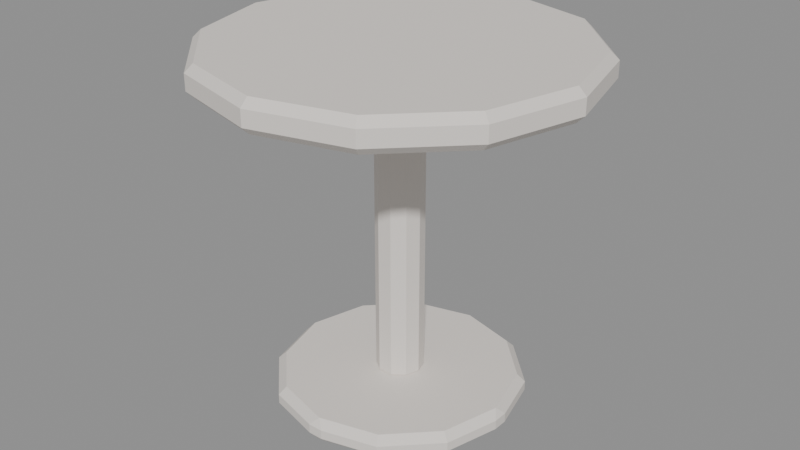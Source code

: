 # Source: MOV_Mesa_Lateral_v01.blend  (saved by Blender 4.2.66; exported with 4.5.12 LTS)
import bpy
from mathutils import Matrix  # noqa: F401  (used for matrix-valued properties, if any)

bpy.ops.wm.read_factory_settings(use_empty=True)
scene = bpy.context.scene
scene.name = 'Scene'

# ---- materials (node trees are filled in below, after node groups)
mat_polyroom_pbr = bpy.data.materials.new('Polyroom_PBR')

# ---- material node trees
mat_polyroom_pbr.use_nodes = True; mat_polyroom_pbr.node_tree.nodes.clear()
_N = mat_polyroom_pbr.node_tree.nodes; _L = mat_polyroom_pbr.node_tree.links
n0 = _N.new('ShaderNodeBsdfPrincipled'); n0.name = 'Principled BSDF'; n0.location = (10, 300)
n0.inputs[2].default_value = 0.8
n1 = _N.new('ShaderNodeOutputMaterial'); n1.name = 'Material Output'; n1.location = (300, 300)
n2 = _N.new('ShaderNodeAttribute'); n2.name = 'Attribute'; n2.location = (0, 0)
n2.attribute_name = 'Color'
_L.new(n0.outputs[0], n1.inputs[0])
_L.new(n2.outputs[0], n0.inputs[0])
n1.is_active_output = True

# ---- meshes
me_mov_mesa_lateral_v01 = bpy.data.meshes.new('MOV_Mesa_Lateral_v01')
me_mov_mesa_lateral_v01.from_pydata([(2.328e-10, 0.2872, 0.525), (0.0, 0.3, 0.5374), (-2.328e-10, 0.2872, 0.575), (0.0, 0.3, 0.5626), (0.1436, 0.2487, 0.525), (0.15, 0.2598, 0.5374), (0.1436, 0.2487, 0.575), (0.15, 0.2598, 0.5626), (0.2487, 0.1436, 0.525), (0.2598, 0.15, 0.5374), (0.2487, 0.1436, 0.575), (0.2598, 0.15, 0.5626), (0.2872, -2.328e-10, 0.525), (0.3, 0.0, 0.5374), (0.2872, 2.328e-10, 0.575), (0.3, 0.0, 0.5626), (0.2487, -0.1436, 0.525), (0.2598, -0.15, 0.5374), (0.2487, -0.1436, 0.575), (0.2598, -0.15, 0.5626), (0.1436, -0.2487, 0.525), (0.15, -0.2598, 0.5374), (0.1436, -0.2487, 0.575), (0.15, -0.2598, 0.5626), (-2.328e-10, -0.2872, 0.525), (0.0, -0.3, 0.5374), (2.328e-10, -0.2872, 0.575), (0.0, -0.3, 0.5626), (-0.1436, -0.2487, 0.525), (-0.15, -0.2598, 0.5374), (-0.1436, -0.2487, 0.575), (-0.15, -0.2598, 0.5626), (-0.2487, -0.1436, 0.525), (-0.2598, -0.15, 0.5374), (-0.2487, -0.1436, 0.575), (-0.2598, -0.15, 0.5626), (-0.2872, 2.328e-10, 0.525), (-0.3, 0.0, 0.5374), (-0.2872, -2.328e-10, 0.575), (-0.3, 0.0, 0.5626), (-0.2487, 0.1436, 0.525), (-0.2598, 0.15, 0.5374), (-0.2487, 0.1436, 0.575), (-0.2598, 0.15, 0.5626), (-0.1436, 0.2487, 0.525), (-0.15, 0.2598, 0.5374), (-0.1436, 0.2487, 0.575), (-0.15, 0.2598, 0.5626), (6.985e-10, 0.027, 0.03), (-0.01176, 0.03618, 0.04236), (0.01176, 0.03618, 0.04236), (-6.985e-10, 0.027, 0.53), (0.01176, 0.03618, 0.5176), (-0.01176, 0.03618, 0.5176), (0.01587, 0.02185, 0.03), (0.01176, 0.03618, 0.04236), (0.03078, 0.02236, 0.04236), (0.01587, 0.02185, 0.53), (0.03078, 0.02236, 0.5176), (0.01176, 0.03618, 0.5176), (0.02568, 0.008344, 0.03), (0.03078, 0.02236, 0.04236), (0.03804, 2.794e-09, 0.04236), (0.02568, 0.008344, 0.53), (0.03804, 2.794e-09, 0.5176), (0.03078, 0.02236, 0.5176), (0.02568, -0.008344, 0.03), (0.03804, -2.794e-09, 0.04236), (0.03078, -0.02236, 0.04236), (0.02568, -0.008344, 0.53), (0.03078, -0.02236, 0.5176), (0.03804, -2.794e-09, 0.5176), (0.01587, -0.02185, 0.03), (0.03078, -0.02236, 0.04236), (0.01176, -0.03618, 0.04236), (0.01587, -0.02185, 0.53), (0.01176, -0.03618, 0.5176), (0.03078, -0.02236, 0.5176), (-6.985e-10, -0.027, 0.03), (0.01176, -0.03618, 0.04236), (-0.01176, -0.03618, 0.04236), (6.985e-10, -0.027, 0.53), (-0.01176, -0.03618, 0.5176), (0.01176, -0.03618, 0.5176), (-0.01587, -0.02185, 0.03), (-0.01176, -0.03618, 0.04236), (-0.03078, -0.02236, 0.04236), (-0.01587, -0.02185, 0.53), (-0.03078, -0.02236, 0.5176), (-0.01176, -0.03618, 0.5176), (-0.02568, -0.008344, 0.03), (-0.03078, -0.02236, 0.04236), (-0.03804, -2.794e-09, 0.04236), (-0.02568, -0.008344, 0.53), (-0.03804, -2.794e-09, 0.5176), (-0.03078, -0.02236, 0.5176), (-0.02568, 0.008344, 0.03), (-0.03804, 2.794e-09, 0.04236), (-0.03078, 0.02236, 0.04236), (-0.02568, 0.008344, 0.53), (-0.03078, 0.02236, 0.5176), (-0.03804, 2.794e-09, 0.5176), (-0.01587, 0.02185, 0.03), (-0.03078, 0.02236, 0.04236), (-0.01176, 0.03618, 0.04236), (-0.01587, 0.02185, 0.53), (-0.01176, 0.03618, 0.5176), (-0.03078, 0.02236, 0.5176), (0.0, 0.1872, 0.0), (-0.01194, 0.1968, 0.01236), (0.01194, 0.1968, 0.01236), (0.0, 0.1872, 0.04), (0.01194, 0.1968, 0.02764), (-0.01194, 0.1968, 0.02764), (0.0936, 0.1621, 0.0), (0.1, 0.1732, 0.01236), (0.0936, 0.1621, 0.04), (0.1, 0.1732, 0.02764), (0.1621, 0.0936, 0.0), (0.1732, 0.1, 0.01236), (0.1621, 0.0936, 0.04), (0.1732, 0.1, 0.02764), (0.1872, 0.0, 0.0), (0.1968, 0.01194, 0.01236), (0.1968, -0.01194, 0.01236), (0.1872, 0.0, 0.04), (0.1968, -0.01194, 0.02764), (0.1968, 0.01194, 0.02764), (0.1621, -0.0936, 0.0), (0.1732, -0.1, 0.01236), (0.1621, -0.0936, 0.04), (0.1732, -0.1, 0.02764), (0.0936, -0.1621, 0.0), (0.1, -0.1732, 0.01236), (0.0936, -0.1621, 0.04), (0.1, -0.1732, 0.02764), (0.0, -0.1872, 0.0), (0.01194, -0.1968, 0.01236), (-0.01194, -0.1968, 0.01236), (0.0, -0.1872, 0.04), (-0.01194, -0.1968, 0.02764), (0.01194, -0.1968, 0.02764), (-0.0936, -0.1621, 0.0), (-0.1, -0.1732, 0.01236), (-0.0936, -0.1621, 0.04), (-0.1, -0.1732, 0.02764), (-0.1621, -0.0936, 0.0), (-0.1732, -0.1, 0.01236), (-0.1621, -0.0936, 0.04), (-0.1732, -0.1, 0.02764), (-0.1872, 0.0, 0.0), (-0.1968, -0.01194, 0.01236), (-0.1968, 0.01194, 0.01236), (-0.1872, 0.0, 0.04), (-0.1968, 0.01194, 0.02764), (-0.1968, -0.01194, 0.02764), (-0.1621, 0.0936, 0.0), (-0.1732, 0.1, 0.01236), (-0.1621, 0.0936, 0.04), (-0.1732, 0.1, 0.02764), (-0.0936, 0.1621, 0.0), (-0.1, 0.1732, 0.01236), (-0.0936, 0.1621, 0.04), (-0.1, 0.1732, 0.02764)], [], [(45, 47, 3, 1), (9, 11, 15, 13), (13, 15, 19, 17), (17, 19, 23, 21), (21, 23, 27, 25), (25, 27, 31, 29), (29, 31, 35, 33), (33, 35, 39, 37), (37, 39, 43, 41), (41, 43, 47, 45), (5, 7, 11, 9), (48, 54, 60, 66, 72, 78, 84, 90, 96, 102), (6, 2, 46, 42, 38, 34, 30, 26, 22, 18, 14, 10), (1, 3, 7, 5), (104, 106, 53, 49), (62, 64, 71, 67), (68, 70, 77, 73), (74, 76, 83, 79), (80, 82, 89, 85), (86, 88, 95, 91), (92, 94, 101, 97), (98, 100, 107, 103), (56, 58, 65, 61), (108, 114, 118, 122, 128, 132, 136, 142, 146, 150, 156, 160), (57, 51, 105, 99, 93, 87, 81, 75, 69, 63), (50, 52, 59, 55), (161, 163, 113, 109), (119, 121, 127, 123), (124, 126, 131, 129), (129, 131, 135, 133), (133, 135, 141, 137), (138, 140, 145, 143), (143, 145, 149, 147), (147, 149, 155, 151), (152, 154, 159, 157), (157, 159, 163, 161), (115, 117, 121, 119), (116, 111, 162, 158, 153, 148, 144, 139, 134, 130, 125, 120), (110, 112, 117, 115), (48, 49, 50), (51, 52, 53), (54, 55, 56), (57, 58, 59), (60, 61, 62), (63, 64, 65), (66, 67, 68), (69, 70, 71), (72, 73, 74), (75, 76, 77), (78, 79, 80), (81, 82, 83), (84, 85, 86), (87, 88, 89), (90, 91, 92), (93, 94, 95), (96, 97, 98), (99, 100, 101), (102, 103, 104), (105, 106, 107), (108, 109, 110), (111, 112, 113), (122, 123, 124), (125, 126, 127), (136, 137, 138), (139, 140, 141), (150, 151, 152), (153, 154, 155), (1, 5, 4, 0), (7, 3, 2, 6), (5, 9, 8, 4), (11, 7, 6, 10), (9, 13, 12, 8), (15, 11, 10, 14), (13, 17, 16, 12), (19, 15, 14, 18), (17, 21, 20, 16), (23, 19, 18, 22), (21, 25, 24, 20), (27, 23, 22, 26), (25, 29, 28, 24), (31, 27, 26, 30), (29, 33, 32, 28), (35, 31, 30, 34), (33, 37, 36, 32), (39, 35, 34, 38), (37, 41, 40, 36), (43, 39, 38, 42), (41, 45, 44, 40), (47, 43, 42, 46), (45, 1, 0, 44), (3, 47, 46, 2), (50, 55, 54, 48), (59, 52, 51, 57), (49, 53, 52, 50), (58, 56, 55, 59), (56, 61, 60, 54), (65, 58, 57, 63), (64, 62, 61, 65), (62, 67, 66, 60), (71, 64, 63, 69), (70, 68, 67, 71), (68, 73, 72, 66), (77, 70, 69, 75), (76, 74, 73, 77), (74, 79, 78, 72), (83, 76, 75, 81), (82, 80, 79, 83), (80, 85, 84, 78), (89, 82, 81, 87), (88, 86, 85, 89), (86, 91, 90, 84), (95, 88, 87, 93), (94, 92, 91, 95), (92, 97, 96, 90), (101, 94, 93, 99), (100, 98, 97, 101), (98, 103, 102, 96), (107, 100, 99, 105), (106, 104, 103, 107), (104, 49, 48, 102), (53, 106, 105, 51), (110, 115, 114, 108), (117, 112, 111, 116), (109, 113, 112, 110), (115, 119, 118, 114), (121, 117, 116, 120), (119, 123, 122, 118), (127, 121, 120, 125), (126, 124, 123, 127), (124, 129, 128, 122), (131, 126, 125, 130), (129, 133, 132, 128), (135, 131, 130, 134), (133, 137, 136, 132), (141, 135, 134, 139), (140, 138, 137, 141), (138, 143, 142, 136), (145, 140, 139, 144), (143, 147, 146, 142), (149, 145, 144, 148), (147, 151, 150, 146), (155, 149, 148, 153), (154, 152, 151, 155), (152, 157, 156, 150), (159, 154, 153, 158), (157, 161, 160, 156), (163, 159, 158, 162), (161, 109, 108, 160), (113, 163, 162, 111), (0, 4, 8, 12, 16, 20, 24, 28, 32, 36, 40, 44)])
_uv = me_mov_mesa_lateral_v01.uv_layers.new(name='UVMap')
_uv.uv.foreach_set('vector', [0.08184, 0.5173, 0.08184, 0.5173, 0.002143, 0.3793, 0.002143, 0.3793, 0.2199, 0.597, 0.2199, 0.597, 0.3793, 0.597, 0.3793, 0.597, 0.3793, 0.597, 0.3793, 0.597, 0.5173, 0.5173, 0.5173, 0.5173, 0.5173, 0.5173, 0.5173, 0.5173, 0.597, 0.3793, 0.597, 0.3793, 0.597, 0.3793, 0.597, 0.3793, 0.597, 0.2199, 0.597, 0.2199, 0.597, 0.2199, 0.597, 0.2199, 0.597, 0.3793, 0.597, 0.3793, 0.597, 0.3793, 0.597, 0.3793, 0.5173, 0.5173, 0.5173, 0.5173, 0.5173, 0.5173, 0.5173, 0.5173, 0.3793, 0.597, 0.3793, 0.597, 0.3793, 0.597, 0.3793, 0.597, 0.2199, 0.597, 0.2199, 0.597, 0.2199, 0.597, 0.2199, 0.597, 0.08184, 0.5173, 0.08184, 0.5173, 0.08184, 0.5173, 0.08184, 0.5173, 0.2199, 0.597, 0.2199, 0.597, 0.4258, 0.6648, 0.4157, 0.6509, 0.4157, 0.6338, 0.4258, 0.6199, 0.442, 0.6146, 0.4583, 0.6199, 0.4684, 0.6338, 0.4684, 0.6509, 0.4583, 0.6648, 0.442, 0.6701, 0.09113, 0.508, 0.01483, 0.3759, 0.01483, 0.2233, 0.09113, 0.09113, 0.2233, 0.01483, 0.3759, 0.01483, 0.508, 0.09113, 0.5843, 0.2233, 0.5843, 0.3759, 0.508, 0.508, 0.3759, 0.5843, 0.2233, 0.5843, 0.002143, 0.3793, 0.002143, 0.3793, 0.08184, 0.5173, 0.08184, 0.5173, 0.43, 0.6795, 0.43, 0.6795, 0.43, 0.6795, 0.43, 0.6795, 0.4736, 0.6653, 0.4736, 0.6653, 0.4736, 0.6653, 0.4736, 0.6653, 0.4811, 0.6423, 0.4811, 0.6423, 0.4811, 0.6423, 0.4811, 0.6423, 0.4736, 0.6194, 0.4736, 0.6194, 0.4736, 0.6194, 0.4736, 0.6194, 0.4736, 0.6194, 0.4736, 0.6194, 0.4736, 0.6194, 0.4736, 0.6194, 0.4811, 0.6423, 0.4811, 0.6423, 0.4811, 0.6423, 0.4811, 0.6423, 0.4736, 0.6653, 0.4736, 0.6653, 0.4736, 0.6653, 0.4736, 0.6653, 0.4541, 0.6795, 0.4541, 0.6795, 0.4541, 0.6795, 0.4541, 0.6795, 0.4541, 0.6795, 0.4541, 0.6795, 0.4541, 0.6795, 0.4541, 0.6795, 0.01483, 0.8493, 0.01483, 0.7498, 0.06456, 0.6637, 0.1507, 0.614, 0.2502, 0.614, 0.3363, 0.6637, 0.386, 0.7498, 0.386, 0.8493, 0.3363, 0.9354, 0.2502, 0.9852, 0.1507, 0.9852, 0.06456, 0.9354, 0.442, 0.6701, 0.4258, 0.6648, 0.4157, 0.6509, 0.4157, 0.6338, 0.4258, 0.6199, 0.442, 0.6146, 0.4583, 0.6199, 0.4684, 0.6338, 0.4684, 0.6509, 0.4583, 0.6648, 0.43, 0.6795, 0.43, 0.6795, 0.43, 0.6795, 0.43, 0.6795, 0.05527, 0.9447, 0.05527, 0.9447, 0.008487, 0.8637, 0.008487, 0.8637, 0.1473, 0.9979, 0.1473, 0.9979, 0.2409, 0.9979, 0.2409, 0.9979, 0.2645, 0.9915, 0.2645, 0.9915, 0.3456, 0.9447, 0.3456, 0.9447, 0.3456, 0.9447, 0.3456, 0.9447, 0.3987, 0.8527, 0.3987, 0.8527, 0.3987, 0.8527, 0.3987, 0.8527, 0.3987, 0.7591, 0.3987, 0.7591, 0.3987, 0.7591, 0.3987, 0.7591, 0.3987, 0.8527, 0.3987, 0.8527, 0.3987, 0.8527, 0.3987, 0.8527, 0.3456, 0.9447, 0.3456, 0.9447, 0.3456, 0.9447, 0.3456, 0.9447, 0.2645, 0.9915, 0.2645, 0.9915, 0.2409, 0.9979, 0.2409, 0.9979, 0.1473, 0.9979, 0.1473, 0.9979, 0.1473, 0.9979, 0.1473, 0.9979, 0.05527, 0.9447, 0.05527, 0.9447, 0.05527, 0.9447, 0.05527, 0.9447, 0.1473, 0.9979, 0.1473, 0.9979, 0.06456, 0.9354, 0.01483, 0.8493, 0.01483, 0.7498, 0.06456, 0.6637, 0.1507, 0.614, 0.2502, 0.614, 0.3363, 0.6637, 0.386, 0.7498, 0.386, 0.8493, 0.3363, 0.9354, 0.2502, 0.9852, 0.1507, 0.9852, 0.008487, 0.8637, 0.008487, 0.8637, 0.05527, 0.9447, 0.05527, 0.9447, 0.4258, 0.6648, 0.43, 0.6795, 0.4105, 0.6653, 0.4218, 0.6768, 0.43, 0.6795, 0.4179, 0.6756, 0.4157, 0.6509, 0.4105, 0.6653, 0.403, 0.6423, 0.442, 0.6701, 0.4541, 0.6795, 0.43, 0.6795, 0.4157, 0.6338, 0.403, 0.6423, 0.4105, 0.6194, 0.4583, 0.6648, 0.4736, 0.6653, 0.4541, 0.6795, 0.4258, 0.6199, 0.4105, 0.6194, 0.43, 0.6052, 0.4684, 0.6509, 0.4811, 0.6423, 0.4736, 0.6653, 0.442, 0.6146, 0.43, 0.6052, 0.4541, 0.6052, 0.4684, 0.6338, 0.4736, 0.6194, 0.4811, 0.6423, 0.4583, 0.6199, 0.4541, 0.6052, 0.4736, 0.6194, 0.4686, 0.6125, 0.4736, 0.6194, 0.4662, 0.6091, 0.4684, 0.6338, 0.4736, 0.6194, 0.4811, 0.6423, 0.4811, 0.6338, 0.4811, 0.6423, 0.4811, 0.6297, 0.4684, 0.6509, 0.4811, 0.6423, 0.4736, 0.6653, 0.4787, 0.6584, 0.4736, 0.6653, 0.4811, 0.655, 0.4583, 0.6648, 0.4736, 0.6653, 0.4541, 0.6795, 0.4623, 0.6768, 0.4541, 0.6795, 0.4662, 0.6756, 0.442, 0.6701, 0.4541, 0.6795, 0.43, 0.6795, 0.4381, 0.6821, 0.43, 0.6795, 0.442, 0.6834, 0.01483, 0.8493, 0.008487, 0.8637, 0.002143, 0.84, 0.003843, 0.8556, 0.008487, 0.8637, 0.002143, 0.8527, 0.1507, 0.614, 0.1363, 0.6076, 0.16, 0.6013, 0.2502, 0.9852, 0.2645, 0.9915, 0.2409, 0.9979, 0.386, 0.7498, 0.3924, 0.7355, 0.3987, 0.7591, 0.3987, 0.7498, 0.3987, 0.7591, 0.3987, 0.7464, 0.2502, 0.9852, 0.2645, 0.9915, 0.2409, 0.9979, 0.2502, 0.9979, 0.2409, 0.9979, 0.2536, 0.9979, 0.002143, 0.3793, 0.002143, 0.2199, 0.01483, 0.2233, 0.01483, 0.3759, 0.08184, 0.5173, 0.002143, 0.3793, 0.01483, 0.3759, 0.09113, 0.508, 0.002143, 0.2199, 0.08184, 0.08184, 0.09113, 0.09113, 0.01483, 0.2233, 0.2199, 0.597, 0.08184, 0.5173, 0.09113, 0.508, 0.2233, 0.5843, 0.08184, 0.08184, 0.2199, 0.002143, 0.2233, 0.01483, 0.09113, 0.09113, 0.3793, 0.597, 0.2199, 0.597, 0.2233, 0.5843, 0.3759, 0.5843, 0.2199, 0.002143, 0.3793, 0.002143, 0.3759, 0.01483, 0.2233, 0.01483, 0.5173, 0.5173, 0.3793, 0.597, 0.3759, 0.5843, 0.508, 0.508, 0.3793, 0.002143, 0.5173, 0.08184, 0.508, 0.09113, 0.3759, 0.01483, 0.597, 0.3793, 0.5173, 0.5173, 0.508, 0.508, 0.5843, 0.3759, 0.5173, 0.08184, 0.597, 0.2199, 0.5843, 0.2233, 0.508, 0.09113, 0.597, 0.2199, 0.597, 0.3793, 0.5843, 0.3759, 0.5843, 0.2233, 0.597, 0.2199, 0.597, 0.3793, 0.5843, 0.3759, 0.5843, 0.2233, 0.597, 0.3793, 0.597, 0.2199, 0.597, 0.2233, 0.597, 0.3759, 0.597, 0.3793, 0.5173, 0.5173, 0.508, 0.508, 0.5843, 0.3759, 0.5173, 0.5173, 0.597, 0.3793, 0.5953, 0.3822, 0.519, 0.5144, 0.5173, 0.5173, 0.3793, 0.597, 0.3759, 0.5843, 0.508, 0.508, 0.3793, 0.597, 0.5173, 0.5173, 0.5144, 0.519, 0.3822, 0.5953, 0.3793, 0.597, 0.2199, 0.597, 0.2233, 0.5843, 0.3759, 0.5843, 0.2199, 0.597, 0.3793, 0.597, 0.3759, 0.597, 0.2233, 0.597, 0.2199, 0.597, 0.08184, 0.5173, 0.09113, 0.508, 0.2233, 0.5843, 0.08184, 0.5173, 0.2199, 0.597, 0.2169, 0.5953, 0.08478, 0.519, 0.08184, 0.5173, 0.002143, 0.3793, 0.01483, 0.3759, 0.09113, 0.508, 0.002143, 0.3793, 0.08184, 0.5173, 0.08014, 0.5144, 0.003843, 0.3822, 0.4105, 0.6653, 0.4105, 0.6653, 0.4157, 0.6509, 0.4258, 0.6648, 0.43, 0.6795, 0.43, 0.6795, 0.4258, 0.6648, 0.442, 0.6701, 0.43, 0.6795, 0.43, 0.6795, 0.43, 0.6795, 0.43, 0.6795, 0.4541, 0.6795, 0.4541, 0.6795, 0.43, 0.6795, 0.43, 0.6795, 0.403, 0.6423, 0.403, 0.6423, 0.4157, 0.6338, 0.4157, 0.6509, 0.4541, 0.6795, 0.4541, 0.6795, 0.442, 0.6701, 0.4583, 0.6648, 0.4736, 0.6653, 0.4736, 0.6653, 0.4541, 0.6795, 0.4541, 0.6795, 0.4105, 0.6194, 0.4105, 0.6194, 0.4258, 0.6199, 0.4157, 0.6338, 0.4736, 0.6653, 0.4736, 0.6653, 0.4583, 0.6648, 0.4684, 0.6509, 0.4811, 0.6423, 0.4811, 0.6423, 0.4736, 0.6653, 0.4736, 0.6653, 0.43, 0.6052, 0.43, 0.6052, 0.442, 0.6146, 0.4258, 0.6199, 0.4811, 0.6423, 0.4811, 0.6423, 0.4684, 0.6509, 0.4684, 0.6338, 0.4736, 0.6194, 0.4736, 0.6194, 0.4811, 0.6423, 0.4811, 0.6423, 0.4541, 0.6052, 0.4541, 0.6052, 0.4583, 0.6199, 0.442, 0.6146, 0.4736, 0.6194, 0.4736, 0.6194, 0.4684, 0.6338, 0.4583, 0.6199, 0.4736, 0.6194, 0.4736, 0.6194, 0.4736, 0.6194, 0.4736, 0.6194, 0.4736, 0.6194, 0.4736, 0.6194, 0.4684, 0.6338, 0.4583, 0.6199, 0.4736, 0.6194, 0.4736, 0.6194, 0.4686, 0.6125, 0.4787, 0.6263, 0.4811, 0.6423, 0.4811, 0.6423, 0.4736, 0.6194, 0.4736, 0.6194, 0.4811, 0.6423, 0.4811, 0.6423, 0.4684, 0.6509, 0.4684, 0.6338, 0.4811, 0.6423, 0.4811, 0.6423, 0.4811, 0.6338, 0.4811, 0.6509, 0.4736, 0.6653, 0.4736, 0.6653, 0.4811, 0.6423, 0.4811, 0.6423, 0.4736, 0.6653, 0.4736, 0.6653, 0.4583, 0.6648, 0.4684, 0.6509, 0.4736, 0.6653, 0.4736, 0.6653, 0.4787, 0.6584, 0.4686, 0.6722, 0.4541, 0.6795, 0.4541, 0.6795, 0.4736, 0.6653, 0.4736, 0.6653, 0.4541, 0.6795, 0.4541, 0.6795, 0.442, 0.6701, 0.4583, 0.6648, 0.4541, 0.6795, 0.4541, 0.6795, 0.4623, 0.6768, 0.446, 0.6821, 0.43, 0.6795, 0.43, 0.6795, 0.4541, 0.6795, 0.4541, 0.6795, 0.43, 0.6795, 0.43, 0.6795, 0.4258, 0.6648, 0.442, 0.6701, 0.43, 0.6795, 0.43, 0.6795, 0.4381, 0.6821, 0.4218, 0.6768, 0.002143, 0.84, 0.002143, 0.7464, 0.01483, 0.7498, 0.01483, 0.8493, 0.05527, 0.9447, 0.008487, 0.8637, 0.01483, 0.8493, 0.06456, 0.9354, 0.008487, 0.8637, 0.008487, 0.8637, 0.008487, 0.8637, 0.008487, 0.8637, 0.002143, 0.7464, 0.05527, 0.6544, 0.06456, 0.6637, 0.01483, 0.7498, 0.1473, 0.9979, 0.05527, 0.9447, 0.06456, 0.9354, 0.1507, 0.9852, 0.05527, 0.6544, 0.1363, 0.6076, 0.1507, 0.614, 0.06456, 0.6637, 0.2409, 0.9979, 0.1473, 0.9979, 0.1507, 0.9852, 0.2502, 0.9852, 0.2645, 0.9915, 0.2645, 0.9915, 0.2409, 0.9979, 0.2409, 0.9979, 0.16, 0.6013, 0.2536, 0.6013, 0.2502, 0.614, 0.1507, 0.614, 0.3456, 0.9447, 0.2645, 0.9915, 0.2502, 0.9852, 0.3363, 0.9354, 0.2536, 0.6013, 0.3456, 0.6544, 0.3363, 0.6637, 0.2502, 0.614, 0.3987, 0.8527, 0.3456, 0.9447, 0.3363, 0.9354, 0.386, 0.8493, 0.3456, 0.6544, 0.3924, 0.7355, 0.386, 0.7498, 0.3363, 0.6637, 0.3987, 0.7591, 0.3987, 0.8527, 0.386, 0.8493, 0.386, 0.7498, 0.3987, 0.7591, 0.3987, 0.7591, 0.3987, 0.7591, 0.3987, 0.7591, 0.3987, 0.7591, 0.3987, 0.8527, 0.386, 0.8493, 0.386, 0.7498, 0.3987, 0.8527, 0.3987, 0.7591, 0.3987, 0.7498, 0.3987, 0.8493, 0.3987, 0.8527, 0.3456, 0.9447, 0.3363, 0.9354, 0.386, 0.8493, 0.3456, 0.9447, 0.3987, 0.8527, 0.397, 0.8556, 0.3473, 0.9418, 0.3456, 0.9447, 0.2645, 0.9915, 0.2502, 0.9852, 0.3363, 0.9354, 0.2645, 0.9915, 0.3456, 0.9447, 0.3426, 0.9464, 0.2565, 0.9962, 0.2409, 0.9979, 0.2409, 0.9979, 0.2645, 0.9915, 0.2645, 0.9915, 0.2409, 0.9979, 0.1473, 0.9979, 0.1507, 0.9852, 0.2502, 0.9852, 0.1473, 0.9979, 0.2409, 0.9979, 0.2502, 0.9979, 0.1507, 0.9979, 0.1473, 0.9979, 0.05527, 0.9447, 0.06456, 0.9354, 0.1507, 0.9852, 0.05527, 0.9447, 0.1473, 0.9979, 0.1444, 0.9962, 0.05822, 0.9464, 0.05527, 0.9447, 0.008487, 0.8637, 0.01483, 0.8493, 0.06456, 0.9354, 0.008487, 0.8637, 0.05527, 0.9447, 0.05357, 0.9418, 0.003843, 0.8556, 0.01483, 0.3759, 0.01483, 0.2233, 0.09113, 0.09113, 0.2233, 0.01483, 0.3759, 0.01483, 0.508, 0.09113, 0.5843, 0.2233, 0.5843, 0.3759, 0.508, 0.508, 0.3759, 0.5843, 0.2233, 0.5843, 0.09113, 0.508])
_ca = me_mov_mesa_lateral_v01.color_attributes.new('Color', 'FLOAT_COLOR', 'POINT')
_ca.data.foreach_set('color', [0.8, 0.75, 0.7, 1.0, 0.8, 0.75, 0.7, 1.0, 0.8, 0.75, 0.7, 1.0, 0.8, 0.75, 0.7, 1.0, 0.8, 0.75, 0.7, 1.0, 0.8, 0.75, 0.7, 1.0, 0.8, 0.75, 0.7, 1.0, 0.8, 0.75, 0.7, 1.0, 0.8, 0.75, 0.7, 1.0, 0.8, 0.75, 0.7, 1.0, 0.8, 0.75, 0.7, 1.0, 0.8, 0.75, 0.7, 1.0, 0.8, 0.75, 0.7, 1.0, 0.8, 0.75, 0.7, 1.0, 0.8, 0.75, 0.7, 1.0, 0.8, 0.75, 0.7, 1.0, 0.8, 0.75, 0.7, 1.0, 0.8, 0.75, 0.7, 1.0, 0.8, 0.75, 0.7, 1.0, 0.8, 0.75, 0.7, 1.0, 0.8, 0.75, 0.7, 1.0, 0.8, 0.75, 0.7, 1.0, 0.8, 0.75, 0.7, 1.0, 0.8, 0.75, 0.7, 1.0, 0.8, 0.75, 0.7, 1.0, 0.8, 0.75, 0.7, 1.0, 0.8, 0.75, 0.7, 1.0, 0.8, 0.75, 0.7, 1.0, 0.8, 0.75, 0.7, 1.0, 0.8, 0.75, 0.7, 1.0, 0.8, 0.75, 0.7, 1.0, 0.8, 0.75, 0.7, 1.0, 0.8, 0.75, 0.7, 1.0, 0.8, 0.75, 0.7, 1.0, 0.8, 0.75, 0.7, 1.0, 0.8, 0.75, 0.7, 1.0, 0.8, 0.75, 0.7, 1.0, 0.8, 0.75, 0.7, 1.0, 0.8, 0.75, 0.7, 1.0, 0.8, 0.75, 0.7, 1.0, 0.8, 0.75, 0.7, 1.0, 0.8, 0.75, 0.7, 1.0, 0.8, 0.75, 0.7, 1.0, 0.8, 0.75, 0.7, 1.0, 0.8, 0.75, 0.7, 1.0, 0.8, 0.75, 0.7, 1.0, 0.8, 0.75, 0.7, 1.0, 0.8, 0.75, 0.7, 1.0, 0.8, 0.75, 0.7, 1.0, 0.8, 0.75, 0.7, 1.0, 0.8, 0.75, 0.7, 1.0, 0.8, 0.75, 0.7, 1.0, 0.8, 0.75, 0.7, 1.0, 0.8, 0.75, 0.7, 1.0, 0.8, 0.75, 0.7, 1.0, 0.8, 0.75, 0.7, 1.0, 0.8, 0.75, 0.7, 1.0, 0.8, 0.75, 0.7, 1.0, 0.8, 0.75, 0.7, 1.0, 0.8, 0.75, 0.7, 1.0, 0.8, 0.75, 0.7, 1.0, 0.8, 0.75, 0.7, 1.0, 0.8, 0.75, 0.7, 1.0, 0.8, 0.75, 0.7, 1.0, 0.8, 0.75, 0.7, 1.0, 0.8, 0.75, 0.7, 1.0, 0.8, 0.75, 0.7, 1.0, 0.8, 0.75, 0.7, 1.0, 0.8, 0.75, 0.7, 1.0, 0.8, 0.75, 0.7, 1.0, 0.8, 0.75, 0.7, 1.0, 0.8, 0.75, 0.7, 1.0, 0.8, 0.75, 0.7, 1.0, 0.8, 0.75, 0.7, 1.0, 0.8, 0.75, 0.7, 1.0, 0.8, 0.75, 0.7, 1.0, 0.8, 0.75, 0.7, 1.0, 0.8, 0.75, 0.7, 1.0, 0.8, 0.75, 0.7, 1.0, 0.8, 0.75, 0.7, 1.0, 0.8, 0.75, 0.7, 1.0, 0.8, 0.75, 0.7, 1.0, 0.8, 0.75, 0.7, 1.0, 0.8, 0.75, 0.7, 1.0, 0.8, 0.75, 0.7, 1.0, 0.8, 0.75, 0.7, 1.0, 0.8, 0.75, 0.7, 1.0, 0.8, 0.75, 0.7, 1.0, 0.8, 0.75, 0.7, 1.0, 0.8, 0.75, 0.7, 1.0, 0.8, 0.75, 0.7, 1.0, 0.8, 0.75, 0.7, 1.0, 0.8, 0.75, 0.7, 1.0, 0.8, 0.75, 0.7, 1.0, 0.8, 0.75, 0.7, 1.0, 0.8, 0.75, 0.7, 1.0, 0.8, 0.75, 0.7, 1.0, 0.8, 0.75, 0.7, 1.0, 0.8, 0.75, 0.7, 1.0, 0.8, 0.75, 0.7, 1.0, 0.8, 0.75, 0.7, 1.0, 0.8, 0.75, 0.7, 1.0, 0.8, 0.75, 0.7, 1.0, 0.8, 0.75, 0.7, 1.0, 0.8, 0.75, 0.7, 1.0, 0.8, 0.75, 0.7, 1.0, 0.8, 0.75, 0.7, 1.0, 0.8, 0.75, 0.7, 1.0, 0.8, 0.75, 0.7, 1.0, 0.8, 0.75, 0.7, 1.0, 0.8, 0.75, 0.7, 1.0, 0.8, 0.75, 0.7, 1.0, 0.8, 0.75, 0.7, 1.0, 0.8, 0.75, 0.7, 1.0, 0.8, 0.75, 0.7, 1.0, 0.8, 0.75, 0.7, 1.0, 0.8, 0.75, 0.7, 1.0, 0.8, 0.75, 0.7, 1.0, 0.8, 0.75, 0.7, 1.0, 0.8, 0.75, 0.7, 1.0, 0.8, 0.75, 0.7, 1.0, 0.8, 0.75, 0.7, 1.0, 0.8, 0.75, 0.7, 1.0, 0.8, 0.75, 0.7, 1.0, 0.8, 0.75, 0.7, 1.0, 0.8, 0.75, 0.7, 1.0, 0.8, 0.75, 0.7, 1.0, 0.8, 0.75, 0.7, 1.0, 0.8, 0.75, 0.7, 1.0, 0.8, 0.75, 0.7, 1.0, 0.8, 0.75, 0.7, 1.0, 0.8, 0.75, 0.7, 1.0, 0.8, 0.75, 0.7, 1.0, 0.8, 0.75, 0.7, 1.0, 0.8, 0.75, 0.7, 1.0, 0.8, 0.75, 0.7, 1.0, 0.8, 0.75, 0.7, 1.0, 0.8, 0.75, 0.7, 1.0, 0.8, 0.75, 0.7, 1.0, 0.8, 0.75, 0.7, 1.0, 0.8, 0.75, 0.7, 1.0, 0.8, 0.75, 0.7, 1.0, 0.8, 0.75, 0.7, 1.0, 0.8, 0.75, 0.7, 1.0, 0.8, 0.75, 0.7, 1.0, 0.8, 0.75, 0.7, 1.0, 0.8, 0.75, 0.7, 1.0, 0.8, 0.75, 0.7, 1.0, 0.8, 0.75, 0.7, 1.0, 0.8, 0.75, 0.7, 1.0, 0.8, 0.75, 0.7, 1.0, 0.8, 0.75, 0.7, 1.0, 0.8, 0.75, 0.7, 1.0, 0.8, 0.75, 0.7, 1.0, 0.8, 0.75, 0.7, 1.0, 0.8, 0.75, 0.7, 1.0, 0.8, 0.75, 0.7, 1.0, 0.8, 0.75, 0.7, 1.0, 0.8, 0.75, 0.7, 1.0, 0.8, 0.75, 0.7, 1.0, 0.8, 0.75, 0.7, 1.0, 0.8, 0.75, 0.7, 1.0, 0.8, 0.75, 0.7, 1.0, 0.8, 0.75, 0.7, 1.0])
me_mov_mesa_lateral_v01.materials.append(mat_polyroom_pbr)
me_mov_mesa_lateral_v01.update()

# ---- objects
ob_mov_mesa_lateral_v01 = bpy.data.objects.new('MOV_Mesa_Lateral_v01', me_mov_mesa_lateral_v01)

# ---- transforms, parenting, visibility, modifiers, constraints
ob_mov_mesa_lateral_v01.location = (0.0, 0.0, 0.0)

# ---- collection membership
scene.collection.objects.link(ob_mov_mesa_lateral_v01)

# ---- scene / render settings (as saved in the file)
scene.frame_start = 1; scene.frame_end = 250; scene.frame_set(1)
scene.render.engine = 'BLENDER_EEVEE_NEXT'
bpy.context.view_layer.update()

# ---- added for rendering (the .blend has no active camera and no usable light): camera, sun + grey world if the file has none
cam_auto = bpy.data.cameras.new('AutoCamera')
cam_auto.lens = 50.0
cam_auto.sensor_width = 36.0
cam_auto.clip_end = 1000.0
ob_auto_camera = bpy.data.objects.new('AutoCamera', cam_auto)
scene.collection.objects.link(ob_auto_camera)
ob_auto_camera.location = (0.948355, -1.13803, 1.04618)
ob_auto_camera.rotation_euler = (1.09748, -7.21219e-08, 0.694738)
scene.camera = ob_auto_camera
light_auto_sun = bpy.data.lights.new('AutoSun', 'SUN')
light_auto_sun.energy = 3.0
light_auto_sun.angle = 0.0523599
ob_auto_sun = bpy.data.objects.new('AutoSun', light_auto_sun)
scene.collection.objects.link(ob_auto_sun)
ob_auto_sun.rotation_euler = (0.872665, 0.174533, 0.523599)
if scene.world is None:
    world_auto = bpy.data.worlds.new('AutoWorld')
    world_auto.color = (0.3, 0.3, 0.3)
    scene.world = world_auto
bpy.context.view_layer.update()
